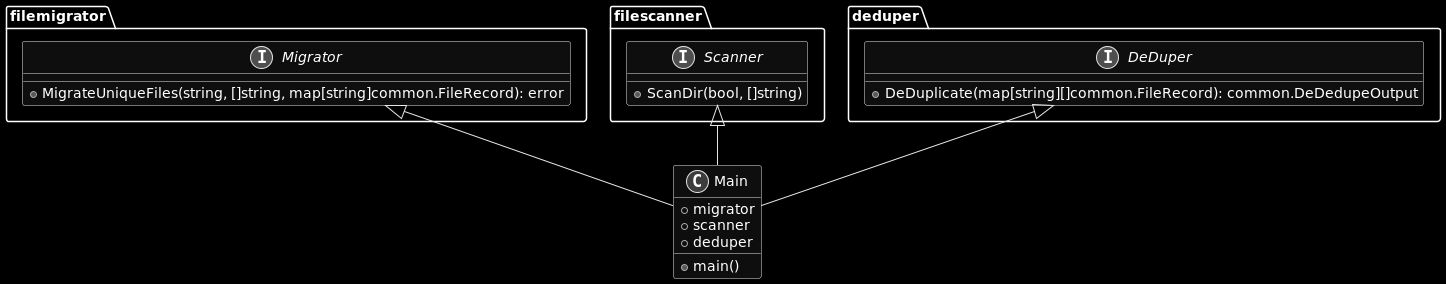

The diagram above was rendered by PlantUML. Its source (embedded in the PNG):
@startuml
'https://plantuml.com/class-diagram
skinparam monochrome reverse

class Main {
    + migrator
    + scanner
    + deduper
    + main()
}
interface filemigrator.Migrator {
    +MigrateUniqueFiles(string, []string, map[string]common.FileRecord): error
}
interface filescanner.Scanner {
    +ScanDir(bool, []string)
}
interface deduper.DeDuper {
    +DeDuplicate(map[string][]common.FileRecord): common.DeDedupeOutput
}

Migrator <|-- Main
DeDuper <|-- Main
Scanner <|-- Main

@enduml